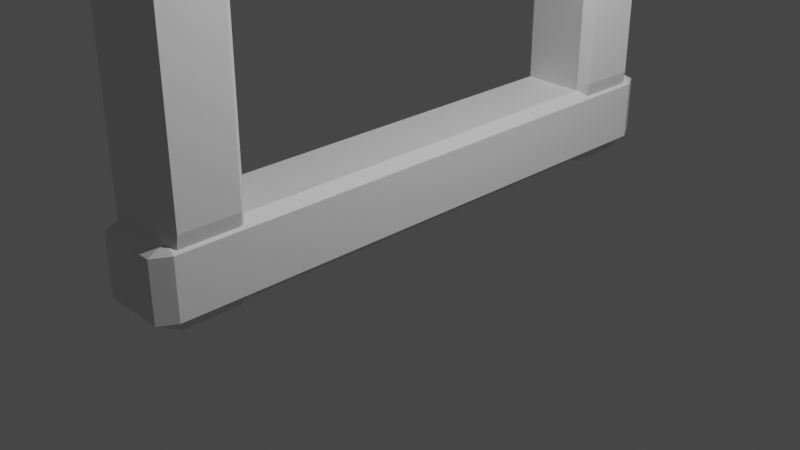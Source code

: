 # Source: Item_frame.blend  (saved by Blender 3.3.6; exported with 4.5.12 LTS)
import bpy
from mathutils import Matrix  # noqa: F401  (used for matrix-valued properties, if any)

bpy.ops.wm.read_factory_settings(use_empty=True)
scene = bpy.context.scene
scene.name = 'Scene'

# ---- collections
col_collection = bpy.data.collections.new('Collection'); scene.collection.children.link(col_collection)

# ---- materials (node trees are filled in below, after node groups)
mat_material = bpy.data.materials.new('Material')
mat_material.alpha_threshold = 0.0
mat_material.use_transparent_shadow = False
mat_material.roughness = 0.5
mat_material.line_color = (0.0, 0.0, 0.0, 1.0)
mat_material_002 = bpy.data.materials.new('Material.002')
mat_material_002.alpha_threshold = 0.0
mat_material_002.use_transparent_shadow = False
mat_material_002.roughness = 0.5
mat_material_002.line_color = (0.0, 0.0, 0.0, 1.0)
mat_material_004 = bpy.data.materials.new('Material.004')
mat_material_004.alpha_threshold = 0.0
mat_material_004.use_transparent_shadow = False
mat_material_004.roughness = 0.5
mat_material_004.line_color = (0.0, 0.0, 0.0, 1.0)
mat_material_005 = bpy.data.materials.new('Material.005')
mat_material_005.alpha_threshold = 0.0
mat_material_005.use_transparent_shadow = False
mat_material_005.roughness = 0.5
mat_material_005.line_color = (0.0, 0.0, 0.0, 1.0)

# ---- material node trees
mat_material.use_nodes = True; mat_material.node_tree.nodes.clear()
_N = mat_material.node_tree.nodes; _L = mat_material.node_tree.links
n0 = _N.new('ShaderNodeOutputMaterial'); n0.name = 'Material Output'; n0.location = (300, 300)
n1 = _N.new('ShaderNodeBsdfPrincipled'); n1.name = 'Principled BSDF'; n1.location = (10, 300)
n1.distribution = 'GGX'
n1.subsurface_method = 'RANDOM_WALK_SKIN'
n1.inputs[3].default_value = 1.45
n1.inputs[27].default_value = (0.0, 0.0, 0.0, 1.0)
n1.inputs[28].default_value = 1.0
_L.new(n1.outputs[0], n0.inputs[0])
n0.is_active_output = True
mat_material_002.use_nodes = True; mat_material_002.node_tree.nodes.clear()
_N = mat_material_002.node_tree.nodes; _L = mat_material_002.node_tree.links
n0 = _N.new('ShaderNodeOutputMaterial'); n0.name = 'Material Output'; n0.location = (300, 300)
n1 = _N.new('ShaderNodeBsdfPrincipled'); n1.name = 'Principled BSDF'; n1.location = (10, 300)
n1.distribution = 'GGX'
n1.subsurface_method = 'RANDOM_WALK_SKIN'
n1.inputs[3].default_value = 1.45
n1.inputs[27].default_value = (0.0, 0.0, 0.0, 1.0)
n1.inputs[28].default_value = 1.0
_L.new(n1.outputs[0], n0.inputs[0])
n0.is_active_output = True
mat_material_004.use_nodes = True; mat_material_004.node_tree.nodes.clear()
_N = mat_material_004.node_tree.nodes; _L = mat_material_004.node_tree.links
n0 = _N.new('ShaderNodeOutputMaterial'); n0.name = 'Material Output'; n0.location = (300, 300)
n1 = _N.new('ShaderNodeBsdfPrincipled'); n1.name = 'Principled BSDF'; n1.location = (10, 300)
n1.distribution = 'GGX'
n1.subsurface_method = 'RANDOM_WALK_SKIN'
n1.inputs[3].default_value = 1.45
n1.inputs[27].default_value = (0.0, 0.0, 0.0, 1.0)
n1.inputs[28].default_value = 1.0
_L.new(n1.outputs[0], n0.inputs[0])
n0.is_active_output = True
mat_material_005.use_nodes = True; mat_material_005.node_tree.nodes.clear()
_N = mat_material_005.node_tree.nodes; _L = mat_material_005.node_tree.links
n0 = _N.new('ShaderNodeOutputMaterial'); n0.name = 'Material Output'; n0.location = (300, 300)
n1 = _N.new('ShaderNodeBsdfPrincipled'); n1.name = 'Principled BSDF'; n1.location = (10, 300)
n1.distribution = 'GGX'
n1.subsurface_method = 'RANDOM_WALK_SKIN'
n1.inputs[3].default_value = 1.45
n1.inputs[27].default_value = (0.0, 0.0, 0.0, 1.0)
n1.inputs[28].default_value = 1.0
_L.new(n1.outputs[0], n0.inputs[0])
n0.is_active_output = True

# ---- world
world_world = bpy.data.worlds.new('World'); scene.world = world_world
world_world.use_nodes = True; world_world.node_tree.nodes.clear()
_N = world_world.node_tree.nodes; _L = world_world.node_tree.links
n0 = _N.new('ShaderNodeOutputWorld'); n0.name = 'World Output'; n0.location = (300, 300)
n1 = _N.new('ShaderNodeBackground'); n1.name = 'Background'; n1.location = (10, 300)
n1.inputs[0].default_value = (0.05088, 0.05088, 0.05088, 1.0)
_L.new(n1.outputs[0], n0.inputs[0])
n0.is_active_output = True
world_world.color = (0.05088, 0.05088, 0.05088)
world_world.use_sun_shadow = False
world_world.sun_shadow_jitter_overblur = 0.0

# ---- cameras
cam_camera = bpy.data.cameras.new('Camera')
cam_camera.clip_end = 100.0
cam_camera.ortho_scale = 7.314

# ---- lights
light_light = bpy.data.lights.new('Light', 'POINT')
light_light.transmission_factor = 0.0
light_light.energy = 1000.0
light_light.shadow_soft_size = 0.1
light_light.shadow_maximum_resolution = 0.006
light_light.use_absolute_resolution = True

# ---- meshes
me_cube = bpy.data.meshes.new('Cube')
me_cube.from_pydata([(0.3309, 3.346, 0.7855), (0.3309, 3.166, 0.881), (0.4316, 3.166, 0.7855), (0.3309, 3.166, 0.06208), (0.3309, 3.346, 0.1576), (0.4316, 3.166, 0.1576), (0.4316, -2.876, 0.7855), (0.3309, -2.876, 0.881), (0.3309, -3.056, 0.7855), (0.4316, -2.876, 0.1576), (0.3309, -3.056, 0.1576), (0.3309, -2.876, 0.06208), (-0.3309, 3.346, 0.7855), (-0.4316, 3.166, 0.7855), (-0.3309, 3.166, 0.881), (-0.4316, 3.166, 0.1576), (-0.3309, 3.346, 0.1576), (-0.3309, 3.166, 0.06208), (-0.4316, -2.876, 0.7855), (-0.3309, -3.056, 0.7855), (-0.3309, -2.876, 0.881), (-0.3309, -2.876, 0.06208), (-0.3309, -3.056, 0.1576), (-0.4316, -2.876, 0.1576)], [], [(17, 3, 11, 21), (23, 18, 13, 15), (10, 8, 19, 22), (1, 14, 20, 7), (5, 2, 6, 9), (0, 1, 2), (3, 4, 5), (6, 7, 8), (9, 10, 11), (12, 13, 14), (15, 16, 17), (18, 19, 20), (21, 22, 23), (17, 21, 23, 15), (3, 17, 16, 4), (2, 5, 4, 0), (22, 19, 18, 23), (8, 10, 9, 6), (12, 16, 15, 13), (7, 20, 19, 8), (1, 7, 6, 2), (21, 11, 10, 22), (20, 14, 13, 18), (14, 1, 0, 12), (11, 3, 5, 9), (16, 12, 0, 4)])
_uv = me_cube.uv_layers.new(name='UVMap')
_uv.uv.foreach_set('vector', [0.1542, 0.5292, 0.3458, 0.5292, 0.3458, 0.7208, 0.1542, 0.7208, 0.4042, 0.02916, 0.5958, 0.02916, 0.5958, 0.2208, 0.4042, 0.2208, 0.4042, 0.7792, 0.5958, 0.7792, 0.5958, 0.9708, 0.4042, 0.9708, 0.6542, 0.5292, 0.8458, 0.5292, 0.8458, 0.7208, 0.6542, 0.7208, 0.4042, 0.5292, 0.5958, 0.5292, 0.5958, 0.7208, 0.4042, 0.7208, 0.5958, 0.4708, 0.625, 0.4708, 0.5958, 0.5, 0.3458, 0.5292, 0.3458, 0.5, 0.375, 0.5292, 0.5958, 0.75, 0.625, 0.7792, 0.5958, 0.7792, 0.375, 0.7208, 0.3458, 0.75, 0.3458, 0.7208, 0.5958, 0.25, 0.5958, 0.2208, 0.625, 0.2208, 0.125, 0.5292, 0.1542, 0.5, 0.1542, 0.5292, 0.5958, 0.02916, 0.5958, 0.0, 0.625, 0.02916, 0.1542, 0.7208, 0.1542, 0.75, 0.125, 0.7208, 0.1542, 0.5292, 0.1542, 0.7208, 0.125, 0.7208, 0.125, 0.5292, 0.3458, 0.5292, 0.1542, 0.5292, 0.1542, 0.5, 0.3458, 0.5, 0.5958, 0.5292, 0.4042, 0.5292, 0.4042, 0.4708, 0.5958, 0.4708, 0.4042, 0.0, 0.5958, 0.0, 0.5958, 0.02916, 0.4042, 0.02916, 0.5958, 0.7792, 0.4042, 0.7792, 0.4042, 0.7208, 0.5958, 0.7208, 0.5958, 0.2792, 0.4042, 0.2792, 0.4042, 0.2208, 0.5958, 0.2208, 0.625, 0.7792, 0.625, 0.9708, 0.5958, 0.9708, 0.5958, 0.7792, 0.6542, 0.5292, 0.6542, 0.7208, 0.5958, 0.7208, 0.5958, 0.5292, 0.1542, 0.7208, 0.3458, 0.7208, 0.3458, 0.75, 0.1542, 0.75, 0.625, 0.02916, 0.625, 0.2208, 0.5958, 0.2208, 0.5958, 0.02916, 0.625, 0.2792, 0.625, 0.4708, 0.5958, 0.4708, 0.5958, 0.2792, 0.3458, 0.7208, 0.3458, 0.5292, 0.4042, 0.5292, 0.4042, 0.7208, 0.4042, 0.2792, 0.5958, 0.2792, 0.5958, 0.4708, 0.4042, 0.4708])
me_cube.materials.append(mat_material)
me_cube.use_mirror_vertex_groups = False
me_cube.update()
me_cube_002 = bpy.data.meshes.new('Cube.002')
me_cube_002.from_pydata([(0.3309, 3.346, 0.7855), (0.3309, 3.166, 0.881), (0.4316, 3.166, 0.7855), (0.3309, 3.166, 0.06208), (0.3309, 3.346, 0.1576), (0.4316, 3.166, 0.1576), (0.4316, -2.876, 0.7855), (0.3309, -2.876, 0.881), (0.3309, -3.056, 0.7855), (0.4316, -2.876, 0.1576), (0.3309, -3.056, 0.1576), (0.3309, -2.876, 0.06208), (-0.3309, 3.346, 0.7855), (-0.4316, 3.166, 0.7855), (-0.3309, 3.166, 0.881), (-0.4316, 3.166, 0.1576), (-0.3309, 3.346, 0.1576), (-0.3309, 3.166, 0.06208), (-0.4316, -2.876, 0.7855), (-0.3309, -3.056, 0.7855), (-0.3309, -2.876, 0.881), (-0.3309, -2.876, 0.06208), (-0.3309, -3.056, 0.1576), (-0.4316, -2.876, 0.1576)], [], [(17, 3, 11, 21), (23, 18, 13, 15), (10, 8, 19, 22), (1, 14, 20, 7), (5, 2, 6, 9), (0, 1, 2), (3, 4, 5), (6, 7, 8), (9, 10, 11), (12, 13, 14), (15, 16, 17), (18, 19, 20), (21, 22, 23), (17, 21, 23, 15), (3, 17, 16, 4), (2, 5, 4, 0), (22, 19, 18, 23), (8, 10, 9, 6), (12, 16, 15, 13), (7, 20, 19, 8), (1, 7, 6, 2), (21, 11, 10, 22), (20, 14, 13, 18), (14, 1, 0, 12), (11, 3, 5, 9), (16, 12, 0, 4)])
_uv = me_cube_002.uv_layers.new(name='UVMap')
_uv.uv.foreach_set('vector', [0.1542, 0.5292, 0.3458, 0.5292, 0.3458, 0.7208, 0.1542, 0.7208, 0.4042, 0.02916, 0.5958, 0.02916, 0.5958, 0.2208, 0.4042, 0.2208, 0.4042, 0.7792, 0.5958, 0.7792, 0.5958, 0.9708, 0.4042, 0.9708, 0.6542, 0.5292, 0.8458, 0.5292, 0.8458, 0.7208, 0.6542, 0.7208, 0.4042, 0.5292, 0.5958, 0.5292, 0.5958, 0.7208, 0.4042, 0.7208, 0.5958, 0.4708, 0.625, 0.4708, 0.5958, 0.5, 0.3458, 0.5292, 0.3458, 0.5, 0.375, 0.5292, 0.5958, 0.75, 0.625, 0.7792, 0.5958, 0.7792, 0.375, 0.7208, 0.3458, 0.75, 0.3458, 0.7208, 0.5958, 0.25, 0.5958, 0.2208, 0.625, 0.2208, 0.125, 0.5292, 0.1542, 0.5, 0.1542, 0.5292, 0.5958, 0.02916, 0.5958, 0.0, 0.625, 0.02916, 0.1542, 0.7208, 0.1542, 0.75, 0.125, 0.7208, 0.1542, 0.5292, 0.1542, 0.7208, 0.125, 0.7208, 0.125, 0.5292, 0.3458, 0.5292, 0.1542, 0.5292, 0.1542, 0.5, 0.3458, 0.5, 0.5958, 0.5292, 0.4042, 0.5292, 0.4042, 0.4708, 0.5958, 0.4708, 0.4042, 0.0, 0.5958, 0.0, 0.5958, 0.02916, 0.4042, 0.02916, 0.5958, 0.7792, 0.4042, 0.7792, 0.4042, 0.7208, 0.5958, 0.7208, 0.5958, 0.2792, 0.4042, 0.2792, 0.4042, 0.2208, 0.5958, 0.2208, 0.625, 0.7792, 0.625, 0.9708, 0.5958, 0.9708, 0.5958, 0.7792, 0.6542, 0.5292, 0.6542, 0.7208, 0.5958, 0.7208, 0.5958, 0.5292, 0.1542, 0.7208, 0.3458, 0.7208, 0.3458, 0.75, 0.1542, 0.75, 0.625, 0.02916, 0.625, 0.2208, 0.5958, 0.2208, 0.5958, 0.02916, 0.625, 0.2792, 0.625, 0.4708, 0.5958, 0.4708, 0.5958, 0.2792, 0.3458, 0.7208, 0.3458, 0.5292, 0.4042, 0.5292, 0.4042, 0.7208, 0.4042, 0.2792, 0.5958, 0.2792, 0.5958, 0.4708, 0.4042, 0.4708])
me_cube_002.materials.append(mat_material_002)
me_cube_002.use_mirror_vertex_groups = False
me_cube_002.update()
me_cube_004 = bpy.data.meshes.new('Cube.004')
me_cube_004.from_pydata([(0.3309, 3.346, 0.7855), (0.3309, 3.166, 0.881), (0.4316, 3.166, 0.7855), (0.3309, 3.166, 0.06208), (0.3309, 3.346, 0.1576), (0.4316, 3.166, 0.1576), (0.4316, -2.876, 0.7855), (0.3309, -2.876, 0.881), (0.3309, -3.056, 0.7855), (0.4316, -2.876, 0.1576), (0.3309, -3.056, 0.1576), (0.3309, -2.876, 0.06208), (-0.3309, 3.346, 0.7855), (-0.4316, 3.166, 0.7855), (-0.3309, 3.166, 0.881), (-0.4316, 3.166, 0.1576), (-0.3309, 3.346, 0.1576), (-0.3309, 3.166, 0.06208), (-0.3408, -2.876, 0.7855), (-0.3309, -3.056, 0.7855), (-0.3309, -2.876, 0.881), (-0.3309, -2.876, 0.06208), (-0.3309, -3.056, 0.1576), (-0.3408, -2.876, 0.1576), (-0.3309, 0.1446, 0.06208), (-0.4316, 0.1446, 0.1576), (0.3309, 0.1446, 0.881), (0.4316, 0.1446, 0.7855), (-0.3309, 0.1446, 0.881), (-0.4316, 0.1446, 0.7855), (0.3309, 0.1446, 0.06208), (0.4316, 0.1446, 0.1576), (-0.4316, 1.655, 0.1576), (0.4316, 1.655, 0.7855), (-0.3309, 1.655, 0.881), (0.3309, 1.655, 0.06208), (-0.3309, 1.655, 0.06208), (0.3309, 1.655, 0.881), (-0.4316, 1.655, 0.7855), (0.4316, 1.655, 0.1576), (-0.4316, 2.41, 0.1576), (0.4316, 2.41, 0.7855), (-0.3309, 2.41, 0.881), (0.3309, 2.41, 0.06208), (-0.3309, 2.41, 0.06208), (0.3309, 2.41, 0.881), (-0.4316, 2.41, 0.7855), (0.4316, 2.41, 0.1576), (-0.3716, 2.788, 0.1576), (0.4042, 2.788, 0.7855), (-0.3309, 2.788, 0.881), (0.3309, 2.788, 0.06208), (-0.3309, 2.788, 0.06208), (0.3309, 2.788, 0.881), (-0.3716, 2.788, 0.7855), (0.4042, 2.788, 0.1576), (-0.3716, 2.977, 0.1576), (0.4042, 2.977, 0.7855), (-0.3309, 2.977, 0.881), (0.3309, 2.977, 0.06208), (-0.3309, 2.977, 0.06208), (0.3309, 2.977, 0.881), (-0.3716, 2.977, 0.7855), (0.4042, 2.977, 0.1576), (-0.3309, -1.366, 0.06208), (0.3309, -1.366, 0.881), (-0.4316, -1.366, 0.7855), (0.4316, -1.366, 0.1576), (-0.4316, -1.366, 0.1576), (0.4316, -1.366, 0.7855), (-0.3309, -1.366, 0.881), (0.3309, -1.366, 0.06208), (-0.3309, -2.121, 0.06208), (0.3309, -2.121, 0.881), (-0.4316, -2.121, 0.7855), (0.4316, -2.121, 0.1576), (-0.4316, -2.121, 0.1576), (0.4316, -2.121, 0.7855), (-0.3309, -2.121, 0.881), (0.3309, -2.121, 0.06208), (-0.3309, -2.499, 0.06208), (0.3309, -2.499, 0.881), (-0.3408, -2.499, 0.7855), (0.3622, -2.499, 0.1576), (-0.3408, -2.499, 0.1576), (0.3622, -2.499, 0.7855), (-0.3309, -2.499, 0.881), (0.3309, -2.499, 0.06208), (-0.3309, -2.688, 0.06208), (0.3309, -2.688, 0.881), (-0.3408, -2.688, 0.7855), (0.3622, -2.688, 0.1576), (-0.3408, -2.688, 0.1576), (0.3622, -2.688, 0.7855), (-0.3309, -2.688, 0.881), (0.3309, -2.688, 0.06208)], [], [(88, 95, 11, 21), (56, 62, 13, 15), (10, 8, 19, 22), (89, 94, 20, 7), (91, 93, 6, 9), (0, 1, 2), (3, 4, 5), (6, 7, 8), (9, 10, 11), (12, 13, 14), (15, 16, 17), (18, 19, 20), (21, 22, 23), (88, 21, 23, 92), (3, 17, 16, 4), (2, 5, 4, 0), (22, 19, 18, 23), (8, 10, 9, 6), (12, 16, 15, 13), (7, 20, 19, 8), (89, 7, 6, 93), (21, 11, 10, 22), (58, 14, 13, 62), (14, 1, 0, 12), (59, 3, 5, 63), (16, 12, 0, 4), (71, 30, 31, 67), (70, 28, 29, 66), (37, 26, 27, 33), (36, 24, 25, 32), (39, 33, 27, 31), (37, 34, 28, 26), (68, 66, 29, 25), (36, 35, 30, 24), (44, 43, 35, 36), (45, 42, 34, 37), (47, 41, 33, 39), (44, 36, 32, 40), (45, 37, 33, 41), (30, 35, 39, 31), (28, 34, 38, 29), (25, 29, 38, 32), (53, 45, 41, 49), (52, 44, 40, 48), (55, 49, 41, 47), (53, 50, 42, 45), (52, 51, 43, 44), (35, 43, 47, 39), (34, 42, 46, 38), (32, 38, 46, 40), (60, 59, 51, 52), (61, 58, 50, 53), (63, 57, 49, 55), (60, 52, 48, 56), (61, 53, 49, 57), (43, 51, 55, 47), (42, 50, 54, 46), (40, 46, 54, 48), (1, 61, 57, 2), (17, 60, 56, 15), (5, 2, 57, 63), (1, 14, 58, 61), (17, 3, 59, 60), (51, 59, 63, 55), (50, 58, 62, 54), (48, 54, 62, 56), (76, 74, 66, 68), (78, 70, 66, 74), (79, 71, 67, 75), (26, 65, 69, 27), (24, 64, 68, 25), (31, 27, 69, 67), (26, 28, 70, 65), (24, 30, 71, 64), (87, 79, 75, 83), (86, 78, 74, 82), (84, 82, 74, 76), (65, 73, 77, 69), (64, 72, 76, 68), (67, 69, 77, 75), (65, 70, 78, 73), (64, 71, 79, 72), (92, 90, 82, 84), (94, 86, 82, 90), (95, 87, 83, 91), (73, 81, 85, 77), (72, 80, 84, 76), (75, 77, 85, 83), (73, 78, 86, 81), (72, 79, 87, 80), (11, 95, 91, 9), (20, 94, 90, 18), (23, 18, 90, 92), (81, 89, 93, 85), (80, 88, 92, 84), (83, 85, 93, 91), (81, 86, 94, 89), (80, 87, 95, 88)])
_uv = me_cube_004.uv_layers.new(name='UVMap')
_uv.uv.foreach_set('vector', [0.1542, 0.7149, 0.3458, 0.7149, 0.3458, 0.7208, 0.1542, 0.7208, 0.4042, 0.2149, 0.5958, 0.2149, 0.5958, 0.2208, 0.4042, 0.2208, 0.4042, 0.7792, 0.5958, 0.7792, 0.5958, 0.9708, 0.4042, 0.9708, 0.6542, 0.7149, 0.8458, 0.7149, 0.8458, 0.7208, 0.6542, 0.7208, 0.4042, 0.7149, 0.5958, 0.7149, 0.5958, 0.7208, 0.4042, 0.7208, 0.5958, 0.4708, 0.625, 0.4708, 0.5958, 0.5, 0.3458, 0.5292, 0.3458, 0.5, 0.375, 0.5292, 0.5958, 0.75, 0.625, 0.7792, 0.5958, 0.7792, 0.375, 0.7208, 0.3458, 0.75, 0.3458, 0.7208, 0.5958, 0.25, 0.5958, 0.2208, 0.625, 0.2208, 0.125, 0.5292, 0.1542, 0.5, 0.1542, 0.5292, 0.5958, 0.02916, 0.5958, 0.0, 0.625, 0.02916, 0.1542, 0.7208, 0.1542, 0.75, 0.125, 0.7208, 0.1542, 0.7149, 0.1542, 0.7208, 0.125, 0.7208, 0.125, 0.7149, 0.3458, 0.5292, 0.1542, 0.5292, 0.1542, 0.5, 0.3458, 0.5, 0.5958, 0.5292, 0.4042, 0.5292, 0.4042, 0.4708, 0.5958, 0.4708, 0.4042, 0.0, 0.5958, 0.0, 0.5958, 0.02916, 0.4042, 0.02916, 0.5958, 0.7792, 0.4042, 0.7792, 0.4042, 0.7208, 0.5958, 0.7208, 0.5958, 0.2792, 0.4042, 0.2792, 0.4042, 0.2208, 0.5958, 0.2208, 0.625, 0.7792, 0.625, 0.9708, 0.5958, 0.9708, 0.5958, 0.7792, 0.6542, 0.7149, 0.6542, 0.7208, 0.5958, 0.7208, 0.5958, 0.7149, 0.1542, 0.7208, 0.3458, 0.7208, 0.3458, 0.75, 0.1542, 0.75, 0.625, 0.2149, 0.625, 0.2208, 0.5958, 0.2208, 0.5958, 0.2149, 0.625, 0.2792, 0.625, 0.4708, 0.5958, 0.4708, 0.5958, 0.2792, 0.3458, 0.5351, 0.3458, 0.5292, 0.4042, 0.5292, 0.4042, 0.5351, 0.4042, 0.2792, 0.5958, 0.2792, 0.5958, 0.4708, 0.4042, 0.4708, 0.3458, 0.6729, 0.3458, 0.625, 0.4042, 0.625, 0.4042, 0.6729, 0.625, 0.07708, 0.625, 0.125, 0.5958, 0.125, 0.5958, 0.07708, 0.6542, 0.5771, 0.6542, 0.625, 0.5958, 0.625, 0.5958, 0.5771, 0.1542, 0.5771, 0.1542, 0.625, 0.125, 0.625, 0.125, 0.5771, 0.4042, 0.5771, 0.5958, 0.5771, 0.5958, 0.625, 0.4042, 0.625, 0.6542, 0.5771, 0.8458, 0.5771, 0.8458, 0.625, 0.6542, 0.625, 0.4042, 0.07708, 0.5958, 0.07708, 0.5958, 0.125, 0.4042, 0.125, 0.1542, 0.5771, 0.3458, 0.5771, 0.3458, 0.625, 0.1542, 0.625, 0.1542, 0.5531, 0.3458, 0.5531, 0.3458, 0.5771, 0.1542, 0.5771, 0.6542, 0.5531, 0.8458, 0.5531, 0.8458, 0.5771, 0.6542, 0.5771, 0.4042, 0.5531, 0.5958, 0.5531, 0.5958, 0.5771, 0.4042, 0.5771, 0.1542, 0.5531, 0.1542, 0.5771, 0.125, 0.5771, 0.125, 0.5531, 0.6542, 0.5531, 0.6542, 0.5771, 0.5958, 0.5771, 0.5958, 0.5531, 0.3458, 0.625, 0.3458, 0.5771, 0.4042, 0.5771, 0.4042, 0.625, 0.625, 0.125, 0.625, 0.1729, 0.5958, 0.1729, 0.5958, 0.125, 0.4042, 0.125, 0.5958, 0.125, 0.5958, 0.1729, 0.4042, 0.1729, 0.6542, 0.5411, 0.6542, 0.5531, 0.5958, 0.5531, 0.5958, 0.5411, 0.1542, 0.5411, 0.1542, 0.5531, 0.125, 0.5531, 0.125, 0.5411, 0.4042, 0.5411, 0.5958, 0.5411, 0.5958, 0.5531, 0.4042, 0.5531, 0.6542, 0.5411, 0.8458, 0.5411, 0.8458, 0.5531, 0.6542, 0.5531, 0.1542, 0.5411, 0.3458, 0.5411, 0.3458, 0.5531, 0.1542, 0.5531, 0.3458, 0.5771, 0.3458, 0.5531, 0.4042, 0.5531, 0.4042, 0.5771, 0.625, 0.1729, 0.625, 0.1969, 0.5958, 0.1969, 0.5958, 0.1729, 0.4042, 0.1729, 0.5958, 0.1729, 0.5958, 0.1969, 0.4042, 0.1969, 0.1542, 0.5351, 0.3458, 0.5351, 0.3458, 0.5411, 0.1542, 0.5411, 0.6542, 0.5351, 0.8458, 0.5351, 0.8458, 0.5411, 0.6542, 0.5411, 0.4042, 0.5351, 0.5958, 0.5351, 0.5958, 0.5411, 0.4042, 0.5411, 0.1542, 0.5351, 0.1542, 0.5411, 0.125, 0.5411, 0.125, 0.5351, 0.6542, 0.5351, 0.6542, 0.5411, 0.5958, 0.5411, 0.5958, 0.5351, 0.3458, 0.5531, 0.3458, 0.5411, 0.4042, 0.5411, 0.4042, 0.5531, 0.625, 0.1969, 0.625, 0.2089, 0.5958, 0.2089, 0.5958, 0.1969, 0.4042, 0.1969, 0.5958, 0.1969, 0.5958, 0.2089, 0.4042, 0.2089, 0.6542, 0.5292, 0.6542, 0.5351, 0.5958, 0.5351, 0.5958, 0.5292, 0.1542, 0.5292, 0.1542, 0.5351, 0.125, 0.5351, 0.125, 0.5292, 0.4042, 0.5292, 0.5958, 0.5292, 0.5958, 0.5351, 0.4042, 0.5351, 0.6542, 0.5292, 0.8458, 0.5292, 0.8458, 0.5351, 0.6542, 0.5351, 0.1542, 0.5292, 0.3458, 0.5292, 0.3458, 0.5351, 0.1542, 0.5351, 0.3458, 0.5411, 0.3458, 0.5351, 0.4042, 0.5351, 0.4042, 0.5411, 0.625, 0.2089, 0.625, 0.2149, 0.5958, 0.2149, 0.5958, 0.2089, 0.4042, 0.2089, 0.5958, 0.2089, 0.5958, 0.2149, 0.4042, 0.2149, 0.4042, 0.05312, 0.5958, 0.05312, 0.5958, 0.07708, 0.4042, 0.07708, 0.625, 0.05312, 0.625, 0.07708, 0.5958, 0.07708, 0.5958, 0.05312, 0.3458, 0.6969, 0.3458, 0.6729, 0.4042, 0.6729, 0.4042, 0.6969, 0.6542, 0.625, 0.6542, 0.6729, 0.5958, 0.6729, 0.5958, 0.625, 0.1542, 0.625, 0.1542, 0.6729, 0.125, 0.6729, 0.125, 0.625, 0.4042, 0.625, 0.5958, 0.625, 0.5958, 0.6729, 0.4042, 0.6729, 0.6542, 0.625, 0.8458, 0.625, 0.8458, 0.6729, 0.6542, 0.6729, 0.1542, 0.625, 0.3458, 0.625, 0.3458, 0.6729, 0.1542, 0.6729, 0.3458, 0.7089, 0.3458, 0.6969, 0.4042, 0.6969, 0.4042, 0.7089, 0.625, 0.04114, 0.625, 0.05312, 0.5958, 0.05312, 0.5958, 0.04114, 0.4042, 0.04114, 0.5958, 0.04114, 0.5958, 0.05312, 0.4042, 0.05312, 0.6542, 0.6729, 0.6542, 0.6969, 0.5958, 0.6969, 0.5958, 0.6729, 0.1542, 0.6729, 0.1542, 0.6969, 0.125, 0.6969, 0.125, 0.6729, 0.4042, 0.6729, 0.5958, 0.6729, 0.5958, 0.6969, 0.4042, 0.6969, 0.6542, 0.6729, 0.8458, 0.6729, 0.8458, 0.6969, 0.6542, 0.6969, 0.1542, 0.6729, 0.3458, 0.6729, 0.3458, 0.6969, 0.1542, 0.6969, 0.4042, 0.03515, 0.5958, 0.03515, 0.5958, 0.04114, 0.4042, 0.04114, 0.625, 0.03515, 0.625, 0.04114, 0.5958, 0.04114, 0.5958, 0.03515, 0.3458, 0.7149, 0.3458, 0.7089, 0.4042, 0.7089, 0.4042, 0.7149, 0.6542, 0.6969, 0.6542, 0.7089, 0.5958, 0.7089, 0.5958, 0.6969, 0.1542, 0.6969, 0.1542, 0.7089, 0.125, 0.7089, 0.125, 0.6969, 0.4042, 0.6969, 0.5958, 0.6969, 0.5958, 0.7089, 0.4042, 0.7089, 0.6542, 0.6969, 0.8458, 0.6969, 0.8458, 0.7089, 0.6542, 0.7089, 0.1542, 0.6969, 0.3458, 0.6969, 0.3458, 0.7089, 0.1542, 0.7089, 0.3458, 0.7208, 0.3458, 0.7149, 0.4042, 0.7149, 0.4042, 0.7208, 0.625, 0.02916, 0.625, 0.03515, 0.5958, 0.03515, 0.5958, 0.02916, 0.4042, 0.02916, 0.5958, 0.02916, 0.5958, 0.03515, 0.4042, 0.03515, 0.6542, 0.7089, 0.6542, 0.7149, 0.5958, 0.7149, 0.5958, 0.7089, 0.1542, 0.7089, 0.1542, 0.7149, 0.125, 0.7149, 0.125, 0.7089, 0.4042, 0.7089, 0.5958, 0.7089, 0.5958, 0.7149, 0.4042, 0.7149, 0.6542, 0.7089, 0.8458, 0.7089, 0.8458, 0.7149, 0.6542, 0.7149, 0.1542, 0.7089, 0.3458, 0.7089, 0.3458, 0.7149, 0.1542, 0.7149])
me_cube_004.materials.append(mat_material_004)
me_cube_004.use_mirror_vertex_groups = False
me_cube_004.update()
me_cube_005 = bpy.data.meshes.new('Cube.005')
me_cube_005.from_pydata([(0.3309, 3.346, 0.7855), (0.3309, 3.166, 0.881), (0.4316, 3.166, 0.7855), (0.3309, 3.166, 0.06208), (0.3309, 3.346, 0.1576), (0.4316, 3.166, 0.1576), (0.4316, -2.876, 0.7855), (0.3309, -2.876, 0.881), (0.3309, -3.056, 0.7855), (0.4316, -2.876, 0.1576), (0.3309, -3.056, 0.1576), (0.3309, -2.876, 0.06208), (-0.3309, 3.346, 0.7855), (-0.4316, 3.166, 0.7855), (-0.3309, 3.166, 0.881), (-0.4316, 3.166, 0.1576), (-0.3309, 3.346, 0.1576), (-0.3309, 3.166, 0.06208), (-0.3408, -2.876, 0.7855), (-0.3309, -3.056, 0.7855), (-0.3309, -2.876, 0.881), (-0.3309, -2.876, 0.06208), (-0.3309, -3.056, 0.1576), (-0.3408, -2.876, 0.1576), (-0.3309, 0.1446, 0.06208), (-0.4316, 0.1446, 0.1576), (0.3309, 0.1446, 0.881), (0.4316, 0.1446, 0.7855), (-0.3309, 0.1446, 0.881), (-0.4316, 0.1446, 0.7855), (0.3309, 0.1446, 0.06208), (0.4316, 0.1446, 0.1576), (-0.4316, 1.655, 0.1576), (0.4316, 1.655, 0.7855), (-0.3309, 1.655, 0.881), (0.3309, 1.655, 0.06208), (-0.3309, 1.655, 0.06208), (0.3309, 1.655, 0.881), (-0.4316, 1.655, 0.7855), (0.4316, 1.655, 0.1576), (-0.4316, 2.41, 0.1576), (0.4316, 2.41, 0.7855), (-0.3309, 2.41, 0.881), (0.3309, 2.41, 0.06208), (-0.3309, 2.41, 0.06208), (0.3309, 2.41, 0.881), (-0.4316, 2.41, 0.7855), (0.4316, 2.41, 0.1576), (-0.3716, 2.788, 0.1576), (0.4042, 2.788, 0.7855), (-0.3309, 2.788, 0.881), (0.3309, 2.788, 0.06208), (-0.3309, 2.788, 0.06208), (0.3309, 2.788, 0.881), (-0.3716, 2.788, 0.7855), (0.4042, 2.788, 0.1576), (-0.3716, 2.977, 0.1576), (0.4042, 2.977, 0.7855), (-0.3309, 2.977, 0.881), (0.3309, 2.977, 0.06208), (-0.3309, 2.977, 0.06208), (0.3309, 2.977, 0.881), (-0.3716, 2.977, 0.7855), (0.4042, 2.977, 0.1576), (-0.3309, -1.366, 0.06208), (0.3309, -1.366, 0.881), (-0.4316, -1.366, 0.7855), (0.4316, -1.366, 0.1576), (-0.4316, -1.366, 0.1576), (0.4316, -1.366, 0.7855), (-0.3309, -1.366, 0.881), (0.3309, -1.366, 0.06208), (-0.3309, -2.121, 0.06208), (0.3309, -2.121, 0.881), (-0.4316, -2.121, 0.7855), (0.4316, -2.121, 0.1576), (-0.4316, -2.121, 0.1576), (0.4316, -2.121, 0.7855), (-0.3309, -2.121, 0.881), (0.3309, -2.121, 0.06208), (-0.3309, -2.499, 0.06208), (0.3309, -2.499, 0.881), (-0.3408, -2.499, 0.7855), (0.3622, -2.499, 0.1576), (-0.3408, -2.499, 0.1576), (0.3622, -2.499, 0.7855), (-0.3309, -2.499, 0.881), (0.3309, -2.499, 0.06208), (-0.3309, -2.688, 0.06208), (0.3309, -2.688, 0.881), (-0.3408, -2.688, 0.7855), (0.3622, -2.688, 0.1576), (-0.3408, -2.688, 0.1576), (0.3622, -2.688, 0.7855), (-0.3309, -2.688, 0.881), (0.3309, -2.688, 0.06208)], [], [(88, 95, 11, 21), (56, 62, 13, 15), (10, 8, 19, 22), (89, 94, 20, 7), (91, 93, 6, 9), (0, 1, 2), (3, 4, 5), (6, 7, 8), (9, 10, 11), (12, 13, 14), (15, 16, 17), (18, 19, 20), (21, 22, 23), (88, 21, 23, 92), (3, 17, 16, 4), (2, 5, 4, 0), (22, 19, 18, 23), (8, 10, 9, 6), (12, 16, 15, 13), (7, 20, 19, 8), (89, 7, 6, 93), (21, 11, 10, 22), (58, 14, 13, 62), (14, 1, 0, 12), (59, 3, 5, 63), (16, 12, 0, 4), (71, 30, 31, 67), (70, 28, 29, 66), (37, 26, 27, 33), (36, 24, 25, 32), (39, 33, 27, 31), (37, 34, 28, 26), (68, 66, 29, 25), (36, 35, 30, 24), (44, 43, 35, 36), (45, 42, 34, 37), (47, 41, 33, 39), (44, 36, 32, 40), (45, 37, 33, 41), (30, 35, 39, 31), (28, 34, 38, 29), (25, 29, 38, 32), (53, 45, 41, 49), (52, 44, 40, 48), (55, 49, 41, 47), (53, 50, 42, 45), (52, 51, 43, 44), (35, 43, 47, 39), (34, 42, 46, 38), (32, 38, 46, 40), (60, 59, 51, 52), (61, 58, 50, 53), (63, 57, 49, 55), (60, 52, 48, 56), (61, 53, 49, 57), (43, 51, 55, 47), (42, 50, 54, 46), (40, 46, 54, 48), (1, 61, 57, 2), (17, 60, 56, 15), (5, 2, 57, 63), (1, 14, 58, 61), (17, 3, 59, 60), (51, 59, 63, 55), (50, 58, 62, 54), (48, 54, 62, 56), (76, 74, 66, 68), (78, 70, 66, 74), (79, 71, 67, 75), (26, 65, 69, 27), (24, 64, 68, 25), (31, 27, 69, 67), (26, 28, 70, 65), (24, 30, 71, 64), (87, 79, 75, 83), (86, 78, 74, 82), (84, 82, 74, 76), (65, 73, 77, 69), (64, 72, 76, 68), (67, 69, 77, 75), (65, 70, 78, 73), (64, 71, 79, 72), (92, 90, 82, 84), (94, 86, 82, 90), (95, 87, 83, 91), (73, 81, 85, 77), (72, 80, 84, 76), (75, 77, 85, 83), (73, 78, 86, 81), (72, 79, 87, 80), (11, 95, 91, 9), (20, 94, 90, 18), (23, 18, 90, 92), (81, 89, 93, 85), (80, 88, 92, 84), (83, 85, 93, 91), (81, 86, 94, 89), (80, 87, 95, 88)])
_uv = me_cube_005.uv_layers.new(name='UVMap')
_uv.uv.foreach_set('vector', [0.1542, 0.7149, 0.3458, 0.7149, 0.3458, 0.7208, 0.1542, 0.7208, 0.4042, 0.2149, 0.5958, 0.2149, 0.5958, 0.2208, 0.4042, 0.2208, 0.4042, 0.7792, 0.5958, 0.7792, 0.5958, 0.9708, 0.4042, 0.9708, 0.6542, 0.7149, 0.8458, 0.7149, 0.8458, 0.7208, 0.6542, 0.7208, 0.4042, 0.7149, 0.5958, 0.7149, 0.5958, 0.7208, 0.4042, 0.7208, 0.5958, 0.4708, 0.625, 0.4708, 0.5958, 0.5, 0.3458, 0.5292, 0.3458, 0.5, 0.375, 0.5292, 0.5958, 0.75, 0.625, 0.7792, 0.5958, 0.7792, 0.375, 0.7208, 0.3458, 0.75, 0.3458, 0.7208, 0.5958, 0.25, 0.5958, 0.2208, 0.625, 0.2208, 0.125, 0.5292, 0.1542, 0.5, 0.1542, 0.5292, 0.5958, 0.02916, 0.5958, 0.0, 0.625, 0.02916, 0.1542, 0.7208, 0.1542, 0.75, 0.125, 0.7208, 0.1542, 0.7149, 0.1542, 0.7208, 0.125, 0.7208, 0.125, 0.7149, 0.3458, 0.5292, 0.1542, 0.5292, 0.1542, 0.5, 0.3458, 0.5, 0.5958, 0.5292, 0.4042, 0.5292, 0.4042, 0.4708, 0.5958, 0.4708, 0.4042, 0.0, 0.5958, 0.0, 0.5958, 0.02916, 0.4042, 0.02916, 0.5958, 0.7792, 0.4042, 0.7792, 0.4042, 0.7208, 0.5958, 0.7208, 0.5958, 0.2792, 0.4042, 0.2792, 0.4042, 0.2208, 0.5958, 0.2208, 0.625, 0.7792, 0.625, 0.9708, 0.5958, 0.9708, 0.5958, 0.7792, 0.6542, 0.7149, 0.6542, 0.7208, 0.5958, 0.7208, 0.5958, 0.7149, 0.1542, 0.7208, 0.3458, 0.7208, 0.3458, 0.75, 0.1542, 0.75, 0.625, 0.2149, 0.625, 0.2208, 0.5958, 0.2208, 0.5958, 0.2149, 0.625, 0.2792, 0.625, 0.4708, 0.5958, 0.4708, 0.5958, 0.2792, 0.3458, 0.5351, 0.3458, 0.5292, 0.4042, 0.5292, 0.4042, 0.5351, 0.4042, 0.2792, 0.5958, 0.2792, 0.5958, 0.4708, 0.4042, 0.4708, 0.3458, 0.6729, 0.3458, 0.625, 0.4042, 0.625, 0.4042, 0.6729, 0.625, 0.07708, 0.625, 0.125, 0.5958, 0.125, 0.5958, 0.07708, 0.6542, 0.5771, 0.6542, 0.625, 0.5958, 0.625, 0.5958, 0.5771, 0.1542, 0.5771, 0.1542, 0.625, 0.125, 0.625, 0.125, 0.5771, 0.4042, 0.5771, 0.5958, 0.5771, 0.5958, 0.625, 0.4042, 0.625, 0.6542, 0.5771, 0.8458, 0.5771, 0.8458, 0.625, 0.6542, 0.625, 0.4042, 0.07708, 0.5958, 0.07708, 0.5958, 0.125, 0.4042, 0.125, 0.1542, 0.5771, 0.3458, 0.5771, 0.3458, 0.625, 0.1542, 0.625, 0.1542, 0.5531, 0.3458, 0.5531, 0.3458, 0.5771, 0.1542, 0.5771, 0.6542, 0.5531, 0.8458, 0.5531, 0.8458, 0.5771, 0.6542, 0.5771, 0.4042, 0.5531, 0.5958, 0.5531, 0.5958, 0.5771, 0.4042, 0.5771, 0.1542, 0.5531, 0.1542, 0.5771, 0.125, 0.5771, 0.125, 0.5531, 0.6542, 0.5531, 0.6542, 0.5771, 0.5958, 0.5771, 0.5958, 0.5531, 0.3458, 0.625, 0.3458, 0.5771, 0.4042, 0.5771, 0.4042, 0.625, 0.625, 0.125, 0.625, 0.1729, 0.5958, 0.1729, 0.5958, 0.125, 0.4042, 0.125, 0.5958, 0.125, 0.5958, 0.1729, 0.4042, 0.1729, 0.6542, 0.5411, 0.6542, 0.5531, 0.5958, 0.5531, 0.5958, 0.5411, 0.1542, 0.5411, 0.1542, 0.5531, 0.125, 0.5531, 0.125, 0.5411, 0.4042, 0.5411, 0.5958, 0.5411, 0.5958, 0.5531, 0.4042, 0.5531, 0.6542, 0.5411, 0.8458, 0.5411, 0.8458, 0.5531, 0.6542, 0.5531, 0.1542, 0.5411, 0.3458, 0.5411, 0.3458, 0.5531, 0.1542, 0.5531, 0.3458, 0.5771, 0.3458, 0.5531, 0.4042, 0.5531, 0.4042, 0.5771, 0.625, 0.1729, 0.625, 0.1969, 0.5958, 0.1969, 0.5958, 0.1729, 0.4042, 0.1729, 0.5958, 0.1729, 0.5958, 0.1969, 0.4042, 0.1969, 0.1542, 0.5351, 0.3458, 0.5351, 0.3458, 0.5411, 0.1542, 0.5411, 0.6542, 0.5351, 0.8458, 0.5351, 0.8458, 0.5411, 0.6542, 0.5411, 0.4042, 0.5351, 0.5958, 0.5351, 0.5958, 0.5411, 0.4042, 0.5411, 0.1542, 0.5351, 0.1542, 0.5411, 0.125, 0.5411, 0.125, 0.5351, 0.6542, 0.5351, 0.6542, 0.5411, 0.5958, 0.5411, 0.5958, 0.5351, 0.3458, 0.5531, 0.3458, 0.5411, 0.4042, 0.5411, 0.4042, 0.5531, 0.625, 0.1969, 0.625, 0.2089, 0.5958, 0.2089, 0.5958, 0.1969, 0.4042, 0.1969, 0.5958, 0.1969, 0.5958, 0.2089, 0.4042, 0.2089, 0.6542, 0.5292, 0.6542, 0.5351, 0.5958, 0.5351, 0.5958, 0.5292, 0.1542, 0.5292, 0.1542, 0.5351, 0.125, 0.5351, 0.125, 0.5292, 0.4042, 0.5292, 0.5958, 0.5292, 0.5958, 0.5351, 0.4042, 0.5351, 0.6542, 0.5292, 0.8458, 0.5292, 0.8458, 0.5351, 0.6542, 0.5351, 0.1542, 0.5292, 0.3458, 0.5292, 0.3458, 0.5351, 0.1542, 0.5351, 0.3458, 0.5411, 0.3458, 0.5351, 0.4042, 0.5351, 0.4042, 0.5411, 0.625, 0.2089, 0.625, 0.2149, 0.5958, 0.2149, 0.5958, 0.2089, 0.4042, 0.2089, 0.5958, 0.2089, 0.5958, 0.2149, 0.4042, 0.2149, 0.4042, 0.05312, 0.5958, 0.05312, 0.5958, 0.07708, 0.4042, 0.07708, 0.625, 0.05312, 0.625, 0.07708, 0.5958, 0.07708, 0.5958, 0.05312, 0.3458, 0.6969, 0.3458, 0.6729, 0.4042, 0.6729, 0.4042, 0.6969, 0.6542, 0.625, 0.6542, 0.6729, 0.5958, 0.6729, 0.5958, 0.625, 0.1542, 0.625, 0.1542, 0.6729, 0.125, 0.6729, 0.125, 0.625, 0.4042, 0.625, 0.5958, 0.625, 0.5958, 0.6729, 0.4042, 0.6729, 0.6542, 0.625, 0.8458, 0.625, 0.8458, 0.6729, 0.6542, 0.6729, 0.1542, 0.625, 0.3458, 0.625, 0.3458, 0.6729, 0.1542, 0.6729, 0.3458, 0.7089, 0.3458, 0.6969, 0.4042, 0.6969, 0.4042, 0.7089, 0.625, 0.04114, 0.625, 0.05312, 0.5958, 0.05312, 0.5958, 0.04114, 0.4042, 0.04114, 0.5958, 0.04114, 0.5958, 0.05312, 0.4042, 0.05312, 0.6542, 0.6729, 0.6542, 0.6969, 0.5958, 0.6969, 0.5958, 0.6729, 0.1542, 0.6729, 0.1542, 0.6969, 0.125, 0.6969, 0.125, 0.6729, 0.4042, 0.6729, 0.5958, 0.6729, 0.5958, 0.6969, 0.4042, 0.6969, 0.6542, 0.6729, 0.8458, 0.6729, 0.8458, 0.6969, 0.6542, 0.6969, 0.1542, 0.6729, 0.3458, 0.6729, 0.3458, 0.6969, 0.1542, 0.6969, 0.4042, 0.03515, 0.5958, 0.03515, 0.5958, 0.04114, 0.4042, 0.04114, 0.625, 0.03515, 0.625, 0.04114, 0.5958, 0.04114, 0.5958, 0.03515, 0.3458, 0.7149, 0.3458, 0.7089, 0.4042, 0.7089, 0.4042, 0.7149, 0.6542, 0.6969, 0.6542, 0.7089, 0.5958, 0.7089, 0.5958, 0.6969, 0.1542, 0.6969, 0.1542, 0.7089, 0.125, 0.7089, 0.125, 0.6969, 0.4042, 0.6969, 0.5958, 0.6969, 0.5958, 0.7089, 0.4042, 0.7089, 0.6542, 0.6969, 0.8458, 0.6969, 0.8458, 0.7089, 0.6542, 0.7089, 0.1542, 0.6969, 0.3458, 0.6969, 0.3458, 0.7089, 0.1542, 0.7089, 0.3458, 0.7208, 0.3458, 0.7149, 0.4042, 0.7149, 0.4042, 0.7208, 0.625, 0.02916, 0.625, 0.03515, 0.5958, 0.03515, 0.5958, 0.02916, 0.4042, 0.02916, 0.5958, 0.02916, 0.5958, 0.03515, 0.4042, 0.03515, 0.6542, 0.7089, 0.6542, 0.7149, 0.5958, 0.7149, 0.5958, 0.7089, 0.1542, 0.7089, 0.1542, 0.7149, 0.125, 0.7149, 0.125, 0.7089, 0.4042, 0.7089, 0.5958, 0.7089, 0.5958, 0.7149, 0.4042, 0.7149, 0.6542, 0.7089, 0.8458, 0.7089, 0.8458, 0.7149, 0.6542, 0.7149, 0.1542, 0.7089, 0.3458, 0.7089, 0.3458, 0.7149, 0.1542, 0.7149])
me_cube_005.materials.append(mat_material_005)
me_cube_005.use_mirror_vertex_groups = False
me_cube_005.update()

# ---- objects
ob_cube = bpy.data.objects.new('Cube', me_cube)
ob_light = bpy.data.objects.new('Light', light_light)
ob_camera = bpy.data.objects.new('Camera', cam_camera)
ob_cube_002 = bpy.data.objects.new('Cube.002', me_cube_002)
ob_cube_003 = bpy.data.objects.new('Cube.003', me_cube_004)
ob_cube_001 = bpy.data.objects.new('Cube.001', me_cube_005)

# ---- transforms, parenting, visibility, modifiers, constraints
ob_cube.location = (0.0, 0.0, 0.0)
ob_cube.lock_rotations_4d = False
ob_cube.empty_display_type = 'ARROWS'
ob_cube.lineart.crease_threshold = 0.0
ob_light.location = (4.076, 1.005, 5.904)
ob_light.rotation_euler = (0.6503, 0.05522, 1.866)
ob_light.lock_rotations_4d = False
ob_light.empty_display_type = 'ARROWS'
ob_light.color = (0.0, 0.0, 0.0, 0.0)
ob_light.lineart.crease_threshold = 0.0
ob_camera.location = (7.359, -6.926, 4.958)
ob_camera.rotation_euler = (1.109, 0.0, 0.8149)
ob_camera.lock_rotations_4d = False
ob_camera.empty_display_type = 'ARROWS'
ob_camera.color = (0.0, 0.0, 0.0, 0.0)
ob_camera.display_type = 'WIRE'
ob_camera.lineart.crease_threshold = 0.0
ob_cube_002.location = (0.0, 0.0, 5.32)
ob_cube_002.lock_rotations_4d = False
ob_cube_002.empty_display_type = 'ARROWS'
ob_cube_002.lineart.crease_threshold = 0.0
ob_cube_003.location = (0.0, 3.221, 3.077)
ob_cube_003.rotation_euler = (1.571, 0.0, 0.0)
ob_cube_003.lock_rotations_4d = False
ob_cube_003.empty_display_type = 'ARROWS'
ob_cube_003.lineart.crease_threshold = 0.0
ob_cube_001.location = (0.0, -2.04, 3.077)
ob_cube_001.rotation_euler = (1.571, 0.0, 0.0)
ob_cube_001.lock_rotations_4d = False
ob_cube_001.empty_display_type = 'ARROWS'
ob_cube_001.lineart.crease_threshold = 0.0

# ---- collection membership
col_collection.objects.link(ob_cube)
col_collection.objects.link(ob_light)
col_collection.objects.link(ob_camera)
col_collection.objects.link(ob_cube_002)
col_collection.objects.link(ob_cube_003)
col_collection.objects.link(ob_cube_001)

# ---- scene / render settings (as saved in the file)
scene.camera = ob_camera
scene.frame_start = 1; scene.frame_end = 250; scene.frame_set(1)
scene.render.engine = 'BLENDER_EEVEE_NEXT'
scene.cycles.sampling_pattern = 'TABULATED_SOBOL'
scene.cycles.use_light_tree = False
scene.view_settings.view_transform = 'Filmic'
bpy.context.view_layer.update()
